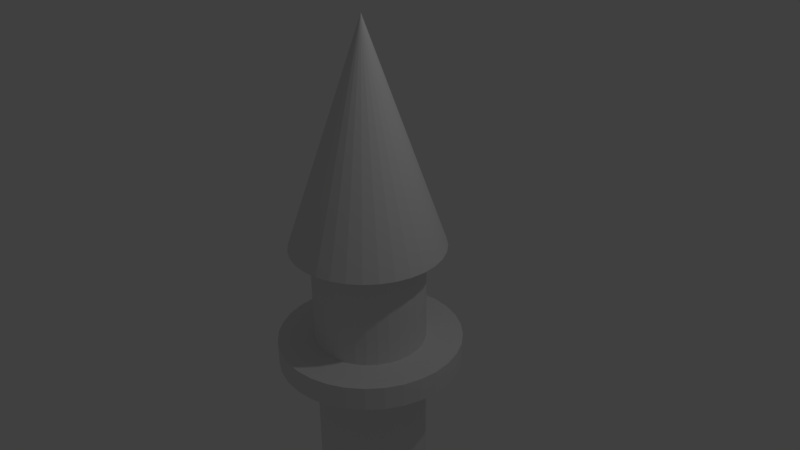 # Source: blend.blend  (saved by Blender 2.77.0; exported with 4.5.12 LTS)
import bpy
from mathutils import Matrix  # noqa: F401  (used for matrix-valued properties, if any)

bpy.ops.wm.read_factory_settings(use_empty=True)
scene = bpy.context.scene
scene.name = 'Scene'

# ---- collections
col_collection_1 = bpy.data.collections.new('Collection 1'); scene.collection.children.link(col_collection_1)

# ---- world
world_world = bpy.data.worlds.new('World'); scene.world = world_world
world_world.color = (0.05088, 0.05088, 0.05088)
world_world.use_sun_shadow = False
world_world.sun_shadow_jitter_overblur = 0.0
world_world.cycles.sampling_method = 'MANUAL'

# ---- cameras
cam_camera = bpy.data.cameras.new('Camera')
cam_camera.clip_end = 100.0
cam_camera.lens = 35.0
cam_camera.sensor_width = 32.0
cam_camera.sensor_height = 18.0
cam_camera.ortho_scale = 7.314
cam_camera.dof.focus_distance = 0.0
cam_camera.dof.aperture_fstop = 128.0

# ---- lights
light_lamp = bpy.data.lights.new('Lamp', 'POINT')
light_lamp.transmission_factor = 0.0
light_lamp.cutoff_distance = 30.0
light_lamp.energy = 100.0
light_lamp.shadow_buffer_clip_start = 1.001
light_lamp.shadow_soft_size = 0.1
light_lamp.shadow_maximum_resolution = 0.006
light_lamp.use_absolute_resolution = True

# ---- meshes
me_circle = bpy.data.meshes.new('Circle')
me_circle.from_pydata([(0.0, -3.8, 1.471), (-0.1951, -3.819, 1.471), (-0.3827, -3.876, 1.471), (-0.5556, -3.968, 1.471), (-0.7071, -4.092, 1.471), (-0.8315, -4.244, 1.471), (-0.9239, -4.417, 1.471), (-0.9808, -4.605, 1.471), (-1.0, -4.8, 1.471), (-0.9808, -4.995, 1.471), (-0.9239, -5.182, 1.471), (-0.8315, -5.355, 1.471), (-0.7071, -5.507, 1.471), (-0.5556, -5.631, 1.471), (-0.3827, -5.723, 1.471), (-0.1951, -5.78, 1.471), (3.258e-07, -5.8, 1.471), (0.1951, -5.78, 1.471), (0.3827, -5.723, 1.471), (0.5556, -5.631, 1.471), (0.7071, -5.507, 1.471), (0.8315, -5.355, 1.471), (0.9239, -5.182, 1.471), (0.9808, -4.995, 1.471), (1.0, -4.8, 1.471), (0.9808, -4.605, 1.471), (0.9239, -4.417, 1.471), (0.8315, -4.244, 1.471), (0.7071, -4.092, 1.471), (0.5556, -3.968, 1.471), (0.3827, -3.876, 1.471), (0.1951, -3.819, 1.471), (-1.187e-07, -4.8, 4.349), (-1.192e-07, -4.8, 4.349), (-1.192e-07, -4.8, 4.349), (-1.192e-07, -4.8, 4.349), (-1.192e-07, -4.8, 4.349), (-1.192e-07, -4.8, 4.349), (-1.192e-07, -4.8, 4.349), (-1.192e-07, -4.8, 4.349), (-1.192e-07, -4.8, 4.349), (-1.192e-07, -4.8, 4.349), (-1.192e-07, -4.8, 4.349), (-1.192e-07, -4.8, 4.349), (-1.192e-07, -4.8, 4.349), (-1.192e-07, -4.8, 4.349), (-1.192e-07, -4.8, 4.349), (-1.192e-07, -4.8, 4.349), (-1.187e-07, -4.8, 4.349), (-1.192e-07, -4.8, 4.349), (-1.192e-07, -4.8, 4.349), (-1.192e-07, -4.8, 4.349), (-1.192e-07, -4.8, 4.349), (-1.192e-07, -4.8, 4.349), (-1.192e-07, -4.8, 4.349), (-1.192e-07, -4.8, 4.349), (-1.192e-07, -4.8, 4.349), (-1.192e-07, -4.8, 4.349), (-1.192e-07, -4.8, 4.349), (-1.192e-07, -4.8, 4.349), (-1.192e-07, -4.8, 4.349), (-1.192e-07, -4.8, 4.349), (-1.192e-07, -4.8, 4.349), (-1.192e-07, -4.8, 4.349), (-3.208e-08, -4.07, 1.471), (-0.1424, -4.084, 1.471), (-0.2793, -4.125, 1.471), (-0.4055, -4.193, 1.471), (-0.5161, -4.283, 1.471), (-0.6069, -4.394, 1.471), (-0.6743, -4.52, 1.471), (-0.7159, -4.657, 1.471), (-0.7299, -4.8, 1.471), (-0.7159, -4.942, 1.471), (-0.6743, -5.079, 1.471), (-0.6069, -5.205, 1.471), (-0.5161, -5.316, 1.471), (-0.4055, -5.406, 1.471), (-0.2793, -5.474, 1.471), (-0.1424, -5.515, 1.471), (2.057e-07, -5.529, 1.471), (0.1424, -5.515, 1.471), (0.2793, -5.474, 1.471), (0.4055, -5.406, 1.471), (0.5161, -5.316, 1.471), (0.6069, -5.205, 1.471), (0.6743, -5.079, 1.471), (0.7159, -4.942, 1.471), (0.7299, -4.8, 1.471), (0.7159, -4.657, 1.471), (0.6743, -4.52, 1.471), (0.6069, -4.394, 1.471), (0.5161, -4.283, 1.471), (0.4055, -4.193, 1.471), (0.2793, -4.125, 1.471), (0.1424, -4.084, 1.471), (-3.208e-08, -4.07, 0.166), (-0.1424, -4.084, 0.166), (-0.2793, -4.125, 0.166), (-0.4055, -4.193, 0.166), (-0.5161, -4.283, 0.166), (-0.6069, -4.394, 0.166), (-0.6743, -4.52, 0.166), (-0.7159, -4.657, 0.166), (-0.7299, -4.8, 0.166), (-0.7159, -4.942, 0.166), (-0.6743, -5.079, 0.166), (-0.6069, -5.205, 0.166), (-0.5161, -5.316, 0.166), (-0.4055, -5.406, 0.166), (-0.2793, -5.474, 0.166), (-0.1424, -5.515, 0.166), (2.057e-07, -5.529, 0.166), (0.1424, -5.515, 0.166), (0.2793, -5.474, 0.166), (0.4055, -5.406, 0.166), (0.5161, -5.316, 0.166), (0.6069, -5.205, 0.166), (0.6743, -5.079, 0.166), (0.7159, -4.942, 0.166), (0.7299, -4.8, 0.166), (0.7159, -4.657, 0.166), (0.6743, -4.52, 0.166), (0.6069, -4.394, 0.166), (0.5161, -4.283, 0.166), (0.4055, -4.193, 0.166), (0.2793, -4.125, 0.166), (0.1424, -4.084, 0.166), (6.445e-09, -3.591, 0.166), (-0.2358, -3.614, 0.166), (-0.4625, -3.683, 0.166), (-0.6715, -3.795, 0.166), (-0.8546, -3.945, 0.166), (-1.005, -4.128, 0.166), (-1.117, -4.337, 0.166), (-1.185, -4.564, 0.166), (-1.209, -4.8, 0.166), (-1.185, -5.035, 0.166), (-1.117, -5.262, 0.166), (-1.005, -5.471, 0.166), (-0.8546, -5.654, 0.166), (-0.6715, -5.805, 0.166), (-0.4625, -5.916, 0.166), (-0.2358, -5.985, 0.166), (4.003e-07, -6.008, 0.166), (0.2358, -5.985, 0.166), (0.4625, -5.916, 0.166), (0.6715, -5.805, 0.166), (0.8546, -5.654, 0.166), (1.005, -5.471, 0.166), (1.117, -5.262, 0.166), (1.185, -5.035, 0.166), (1.209, -4.8, 0.166), (1.185, -4.564, 0.166), (1.117, -4.337, 0.166), (1.005, -4.128, 0.166), (0.8546, -3.945, 0.166), (0.6715, -3.795, 0.166), (0.4625, -3.683, 0.166), (0.2358, -3.614, 0.166), (6.445e-09, -3.591, -0.1489), (-0.2358, -3.614, -0.1489), (-0.4625, -3.683, -0.1489), (-0.6715, -3.795, -0.1489), (-0.8546, -3.945, -0.1489), (-1.005, -4.128, -0.1489), (-1.117, -4.337, -0.1489), (-1.185, -4.564, -0.1489), (-1.209, -4.8, -0.1489), (-1.185, -5.035, -0.1489), (-1.117, -5.262, -0.1489), (-1.005, -5.471, -0.1489), (-0.8546, -5.654, -0.1489), (-0.6715, -5.805, -0.1489), (-0.4625, -5.916, -0.1489), (-0.2358, -5.985, -0.1489), (4.003e-07, -6.008, -0.1489), (0.2358, -5.985, -0.1489), (0.4625, -5.916, -0.1489), (0.6715, -5.805, -0.1489), (0.8546, -5.654, -0.1489), (1.005, -5.471, -0.1489), (1.117, -5.262, -0.1489), (1.185, -5.035, -0.1489), (1.209, -4.8, -0.1489), (1.185, -4.564, -0.1489), (1.117, -4.337, -0.1489), (1.005, -4.128, -0.1489), (0.8546, -3.945, -0.1489), (0.6715, -3.795, -0.1489), (0.4625, -3.683, -0.1489), (0.2358, -3.614, -0.1489), (-5.928e-08, -4.074, -0.1489), (-0.1415, -4.088, -0.1489), (-0.2775, -4.13, -0.1489), (-0.4029, -4.197, -0.1489), (-0.5128, -4.287, -0.1489), (-0.603, -4.397, -0.1489), (-0.67, -4.522, -0.1489), (-0.7112, -4.658, -0.1489), (-0.7252, -4.8, -0.1489), (-0.7112, -4.941, -0.1489), (-0.67, -5.077, -0.1489), (-0.603, -5.202, -0.1489), (-0.5128, -5.312, -0.1489), (-0.4029, -5.403, -0.1489), (-0.2775, -5.47, -0.1489), (-0.1415, -5.511, -0.1489), (1.77e-07, -5.525, -0.1489), (0.1415, -5.511, -0.1489), (0.2775, -5.47, -0.1489), (0.4029, -5.403, -0.1489), (0.5128, -5.312, -0.1489), (0.603, -5.202, -0.1489), (0.67, -5.077, -0.1489), (0.7112, -4.941, -0.1489), (0.7252, -4.8, -0.1489), (0.7112, -4.658, -0.1489), (0.67, -4.522, -0.1489), (0.603, -4.397, -0.1489), (0.5128, -4.287, -0.1489), (0.4029, -4.197, -0.1489), (0.2775, -4.13, -0.1489), (0.1415, -4.088, -0.1489), (-5.928e-08, -4.074, -4.709), (-0.1415, -4.088, -4.709), (-0.2775, -4.13, -4.709), (-0.4029, -4.197, -4.709), (-0.5128, -4.287, -4.709), (-0.603, -4.397, -4.709), (-0.67, -4.522, -4.709), (-0.7112, -4.658, -4.709), (-0.7252, -4.8, -4.709), (-0.7112, -4.941, -4.709), (-0.67, -5.077, -4.709), (-0.603, -5.202, -4.709), (-0.5128, -5.312, -4.709), (-0.4029, -5.403, -4.709), (-0.2775, -5.47, -4.709), (-0.1415, -5.511, -4.709), (1.77e-07, -5.525, -4.709), (0.1415, -5.511, -4.709), (0.2775, -5.47, -4.709), (0.4029, -5.403, -4.709), (0.5128, -5.312, -4.709), (0.603, -5.202, -4.709), (0.67, -5.077, -4.709), (0.7112, -4.941, -4.709), (0.7252, -4.8, -4.709), (0.7112, -4.658, -4.709), (0.67, -4.522, -4.709), (0.603, -4.397, -4.709), (0.5128, -4.287, -4.709), (0.4029, -4.197, -4.709), (0.2775, -4.13, -4.709), (0.1415, -4.088, -4.709)], [], [(26, 25, 57, 58), (29, 28, 60, 61), (11, 10, 42, 43), (2, 1, 33, 34), (20, 19, 51, 52), (5, 4, 36, 37), (30, 29, 61, 62), (6, 5, 37, 38), (24, 23, 55, 56), (15, 14, 46, 47), (9, 8, 40, 41), (28, 27, 59, 60), (19, 18, 50, 51), (10, 9, 41, 42), (13, 12, 44, 45), (4, 3, 35, 36), (0, 31, 63, 32), (23, 22, 54, 55), (14, 13, 45, 46), (17, 16, 48, 49), (8, 7, 39, 40), (18, 17, 49, 50), (27, 26, 58, 59), (12, 11, 43, 44), (3, 2, 34, 35), (21, 20, 52, 53), (31, 30, 62, 63), (22, 21, 53, 54), (7, 6, 38, 39), (25, 24, 56, 57), (16, 15, 47, 48), (1, 0, 32, 33), (25, 26, 90, 89), (28, 29, 93, 92), (10, 11, 75, 74), (1, 2, 66, 65), (19, 20, 84, 83), (4, 5, 69, 68), (29, 30, 94, 93), (5, 6, 70, 69), (23, 24, 88, 87), (14, 15, 79, 78), (8, 9, 73, 72), (27, 28, 92, 91), (18, 19, 83, 82), (9, 10, 74, 73), (12, 13, 77, 76), (3, 4, 68, 67), (31, 0, 64, 95), (22, 23, 87, 86), (13, 14, 78, 77), (16, 17, 81, 80), (7, 8, 72, 71), (17, 18, 82, 81), (26, 27, 91, 90), (11, 12, 76, 75), (2, 3, 67, 66), (20, 21, 85, 84), (30, 31, 95, 94), (21, 22, 86, 85), (6, 7, 71, 70), (24, 25, 89, 88), (15, 16, 80, 79), (0, 1, 65, 64), (89, 90, 122, 121), (92, 93, 125, 124), (65, 66, 98, 97), (83, 84, 116, 115), (74, 75, 107, 106), (68, 69, 101, 100), (93, 94, 126, 125), (87, 88, 120, 119), (78, 79, 111, 110), (69, 70, 102, 101), (72, 73, 105, 104), (82, 83, 115, 114), (73, 74, 106, 105), (91, 92, 124, 123), (76, 77, 109, 108), (67, 68, 100, 99), (95, 64, 96, 127), (77, 78, 110, 109), (86, 87, 119, 118), (80, 81, 113, 112), (71, 72, 104, 103), (81, 82, 114, 113), (90, 91, 123, 122), (75, 76, 108, 107), (66, 67, 99, 98), (84, 85, 117, 116), (94, 95, 127, 126), (85, 86, 118, 117), (70, 71, 103, 102), (88, 89, 121, 120), (79, 80, 112, 111), (64, 65, 97, 96), (123, 124, 156, 155), (114, 115, 147, 146), (105, 106, 138, 137), (108, 109, 141, 140), (99, 100, 132, 131), (127, 96, 128, 159), (118, 119, 151, 150), (109, 110, 142, 141), (112, 113, 145, 144), (103, 104, 136, 135), (113, 114, 146, 145), (122, 123, 155, 154), (107, 108, 140, 139), (98, 99, 131, 130), (116, 117, 149, 148), (126, 127, 159, 158), (117, 118, 150, 149), (111, 112, 144, 143), (102, 103, 135, 134), (120, 121, 153, 152), (96, 97, 129, 128), (121, 122, 154, 153), (124, 125, 157, 156), (106, 107, 139, 138), (97, 98, 130, 129), (115, 116, 148, 147), (100, 101, 133, 132), (125, 126, 158, 157), (101, 102, 134, 133), (119, 120, 152, 151), (110, 111, 143, 142), (104, 105, 137, 136), (158, 159, 191, 190), (149, 150, 182, 181), (143, 144, 176, 175), (134, 135, 167, 166), (152, 153, 185, 184), (128, 129, 161, 160), (153, 154, 186, 185), (156, 157, 189, 188), (138, 139, 171, 170), (129, 130, 162, 161), (147, 148, 180, 179), (132, 133, 165, 164), (157, 158, 190, 189), (142, 143, 175, 174), (133, 134, 166, 165), (151, 152, 184, 183), (136, 137, 169, 168), (137, 138, 170, 169), (155, 156, 188, 187), (146, 147, 179, 178), (131, 132, 164, 163), (140, 141, 173, 172), (159, 128, 160, 191), (150, 151, 183, 182), (141, 142, 174, 173), (144, 145, 177, 176), (135, 136, 168, 167), (154, 155, 187, 186), (145, 146, 178, 177), (148, 149, 181, 180), (139, 140, 172, 171), (130, 131, 163, 162), (189, 190, 222, 221), (174, 175, 207, 206), (165, 166, 198, 197), (183, 184, 216, 215), (168, 169, 201, 200), (178, 179, 211, 210), (169, 170, 202, 201), (187, 188, 220, 219), (172, 173, 205, 204), (163, 164, 196, 195), (191, 160, 192, 223), (173, 174, 206, 205), (182, 183, 215, 214), (167, 168, 200, 199), (176, 177, 209, 208), (186, 187, 219, 218), (177, 178, 210, 209), (162, 163, 195, 194), (180, 181, 213, 212), (171, 172, 204, 203), (190, 191, 223, 222), (181, 182, 214, 213), (184, 185, 217, 216), (175, 176, 208, 207), (166, 167, 199, 198), (160, 161, 193, 192), (185, 186, 218, 217), (188, 189, 221, 220), (179, 180, 212, 211), (170, 171, 203, 202), (161, 162, 194, 193), (164, 165, 197, 196), (223, 192, 224, 255), (205, 206, 238, 237), (214, 215, 247, 246), (199, 200, 232, 231), (208, 209, 241, 240), (209, 210, 242, 241), (218, 219, 251, 250), (203, 204, 236, 235), (194, 195, 227, 226), (212, 213, 245, 244), (222, 223, 255, 254), (213, 214, 246, 245), (198, 199, 231, 230), (216, 217, 249, 248), (207, 208, 240, 239), (192, 193, 225, 224), (217, 218, 250, 249), (220, 221, 253, 252), (193, 194, 226, 225), (211, 212, 244, 243), (202, 203, 235, 234), (196, 197, 229, 228), (221, 222, 254, 253), (215, 216, 248, 247), (206, 207, 239, 238), (197, 198, 230, 229), (200, 201, 233, 232), (210, 211, 243, 242), (201, 202, 234, 233), (219, 220, 252, 251), (204, 205, 237, 236), (195, 196, 228, 227)])
me_circle.use_remesh_preserve_volume = False
me_circle.use_remesh_preserve_attributes = False
me_circle.use_mirror_vertex_groups = False
me_circle.update()

# ---- objects
ob_circle = bpy.data.objects.new('Circle', me_circle)
ob_lamp = bpy.data.objects.new('Lamp', light_lamp)
ob_camera = bpy.data.objects.new('Camera', cam_camera)

# ---- transforms, parenting, visibility, modifiers, constraints
ob_circle.location = (0.1529, 4.575, -1.191)
ob_circle.lineart.crease_threshold = 0.0
ob_lamp.location = (4.076, 1.005, 5.904)
ob_lamp.rotation_euler = (0.6503, 0.05522, 1.866)
ob_lamp.lock_rotations_4d = False
ob_lamp.empty_display_type = 'ARROWS'
ob_lamp.color = (0.0, 0.0, 0.0, 0.0)
ob_lamp.lineart.crease_threshold = 0.0
ob_camera.location = (7.481, -6.508, 5.344)
ob_camera.rotation_euler = (1.109, 0.01082, 0.8149)
ob_camera.lock_rotations_4d = False
ob_camera.empty_display_type = 'ARROWS'
ob_camera.color = (0.0, 0.0, 0.0, 0.0)
ob_camera.display_type = 'WIRE'
ob_camera.lineart.crease_threshold = 0.0

# ---- collection membership
col_collection_1.objects.link(ob_circle)
col_collection_1.objects.link(ob_lamp)
col_collection_1.objects.link(ob_camera)

# ---- scene / render settings (as saved in the file)
scene.camera = ob_camera
scene.frame_start = 1; scene.frame_end = 250; scene.frame_set(1)
scene.render.engine = 'BLENDER_EEVEE_NEXT'
scene.render.resolution_percentage = 50
scene.render.dither_intensity = 0.0
scene.cycles.use_denoising = False
scene.cycles.samples = 128
scene.cycles.sampling_pattern = 'TABULATED_SOBOL'
scene.cycles.light_sampling_threshold = 0.0
scene.cycles.use_adaptive_sampling = False
scene.cycles.use_light_tree = False
scene.cycles.blur_glossy = 0.0
scene.cycles.sample_clamp_indirect = 0.0
scene.view_settings.view_transform = 'Standard'
bpy.context.view_layer.update()
